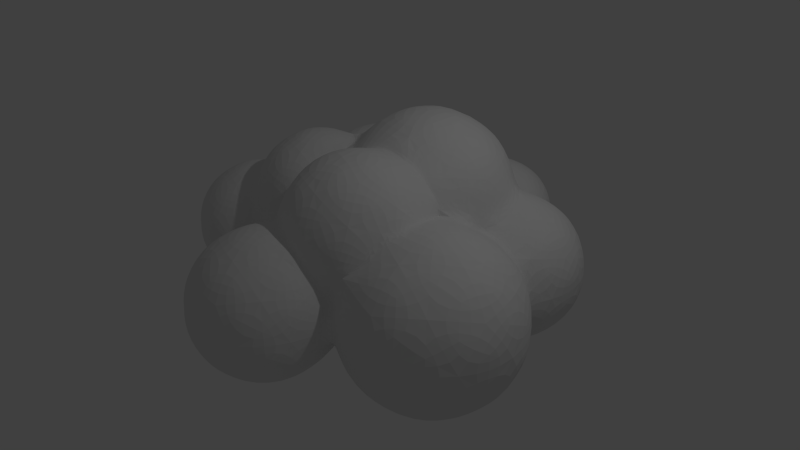 # Source: Cloud_1.blend  (saved by Blender 2.76.0; exported with 4.5.12 LTS)
import bpy
from mathutils import Matrix  # noqa: F401  (used for matrix-valued properties, if any)

bpy.ops.wm.read_factory_settings(use_empty=True)
scene = bpy.context.scene
scene.name = 'Scene'

# ---- collections
col_collection_1 = bpy.data.collections.new('Collection 1'); scene.collection.children.link(col_collection_1)

# ---- world
world_world = bpy.data.worlds.new('World'); scene.world = world_world
world_world.color = (0.05088, 0.05088, 0.05088)
world_world.use_sun_shadow = False
world_world.sun_shadow_jitter_overblur = 0.0
world_world.cycles.sampling_method = 'MANUAL'
world_world.cycles.sample_map_resolution = 256

# ---- cameras
cam_camera = bpy.data.cameras.new('Camera')
cam_camera.clip_end = 100.0
cam_camera.lens = 35.0
cam_camera.sensor_width = 32.0
cam_camera.sensor_height = 18.0
cam_camera.ortho_scale = 7.314
cam_camera.dof.focus_distance = 0.0
cam_camera.dof.aperture_fstop = 128.0

# ---- lights
light_lamp = bpy.data.lights.new('Lamp', 'POINT')
light_lamp.transmission_factor = 0.0
light_lamp.cutoff_distance = 30.0
light_lamp.energy = 100.0
light_lamp.shadow_buffer_clip_start = 1.001
light_lamp.shadow_soft_size = 0.1
light_lamp.shadow_maximum_resolution = 0.006
light_lamp.use_absolute_resolution = True
light_lamp.cycles.use_multiple_importance_sampling = False

# ---- meshes
me_icosphere = bpy.data.meshes.new('Icosphere')
me_icosphere.from_pydata([(0.0, 0.0, -1.0), (0.4253, -0.309, -0.8507), (-0.1625, -0.5, -0.8507), (-0.5257, 0.0, -0.8507), (0.4253, 0.309, -0.8507), (0.2629, -0.809, -0.5257), (-0.1625, 0.5, -0.8507), (-0.6882, -0.5, -0.5257), (0.8506, 0.0, -0.5257), (-0.2764, -0.8506, -0.4472), (0.7236, -0.5257, -0.4472), (-0.5078, 0.5548, -0.5852), (-0.8944, 0.0, -0.4472), (0.7236, 0.5257, -0.4472), (0.2629, 0.809, -0.5257), (0.0, -1.0, 0.0), (0.5878, -0.809, 0.0), (-0.2109, 0.649, -0.6792), (-0.9511, -0.309, 0.0), (-0.5878, -0.809, 0.0), (0.9295, 0.2426, -0.113), (0.9511, -0.309, 0.0), (-0.1481, 0.651, -0.6806), (0.001062, 0.6817, -0.6546), (0.2519, 0.8099, -0.5241), (-0.9511, 0.309, 0.0), (0.7752, 0.4766, -0.3459), (0.2896, 0.809, -0.4825), (0.3455, 0.8003, -0.4125), (0.3667, 0.809, -0.3577), (0.5139, 0.809, -0.1196), (0.9511, 0.2155, 0.0), (0.2592, 0.8117, -0.5183), (-0.2629, -0.809, 0.5257), (0.2764, -0.8506, 0.4472), (0.6882, -0.5, 0.5257), (-0.8298, 0.46, 0.07417), (-0.8171, 0.4609, -0.0998), (-0.8506, 0.0, 0.5257), (-0.7236, -0.5257, 0.4472), (1.068, 0.2082, -0.513), (0.7283, 0.539, -0.356), (0.6976, 0.58, -0.3615), (0.2612, 0.8115, -0.5159), (0.4306, 0.8362, -0.1192), (0.4185, 0.8234, -0.2021), (1.35, -0.03033, 0.02616), (0.8944, 0.0, 0.4472), (0.2595, 0.8117, -0.518), (-0.7236, 0.5257, 0.4472), (0.6848, 0.728, -0.6168), (0.7167, 0.5543, -0.3586), (0.5689, 0.7726, -0.1163), (0.6983, 0.5788, -0.3626), (0.6993, 0.5774, -0.3623), (0.4789, 0.9576, -0.1456), (0.4958, 0.9603, -0.1473), (-0.4253, -0.309, 0.8507), (0.1625, -0.5, 0.8507), (0.5257, 0.0, 0.8507), (-0.4253, 0.309, 0.8507), (1.706, 0.1057, -0.6072), (1.295, 0.5744, -1.005), (0.522, 0.8929, -0.1362), (0.494, 0.9955, -0.1539), (0.9384, 0.2398, 0.1002), (0.6122, 0.1125, 0.7229), (-0.3422, 0.6257, 0.6308), (-0.4662, 0.5638, 0.597), (-0.6001, 0.5485, 0.5151), (2.087, 0.02957, 0.0221), (1.01, 1.257, -1.018), (0.5831, 1.369, -0.5363), (0.5164, 1.067, -0.2424), (0.5206, 1.23, -0.3089), (1.099, 0.2882, 0.6558), (0.8536, 0.3134, 0.2584), (0.0, 0.0, 1.0), (0.8154, 0.1964, 0.4727), (-0.17, 0.3513, 0.8642), (-0.2717, 0.4626, 0.7753), (2.032, 0.6343, -1.009), (1.715, 0.07867, 0.5575), (2.321, 0.3102, -0.5199), (1.622, 1.107, -1.196), (0.5511, 1.485, -0.0852), (0.5709, 1.585, -0.05722), (0.6002, 1.677, -0.1169), (0.5536, 1.393, -0.2682), (0.06801, 0.2093, 0.9375), (0.462, 0.09529, 0.8473), (0.6456, 0.07614, 0.9607), (1.091, 0.2565, 0.7057), (-0.2835, 0.4351, 0.9546), (2.291, 0.375, 0.6429), (2.648, 0.5111, 0.009609), (0.9609, 1.892, -0.6429), (1.571, 1.738, -1.031), (0.5502, 1.518, -0.01994), (0.5511, 1.523, -0.01687), (0.5265, 1.595, -0.07453), (0.5362, 1.564, -0.05017), (0.6987, 1.791, -0.1769), (1.681, 0.5286, 1.031), (-0.4588, 0.8401, 0.8212), (2.203, 1.353, -1.025), (2.614, 0.8848, -0.6274), (0.5493, 1.523, -0.01727), (0.5368, 1.562, -0.04861), (0.5261, 1.596, -0.07537), (0.878, 1.935, -0.2188), (0.8193, 1.885, -0.2164), (1.169, 0.3586, 0.7265), (0.1523, 0.1848, 1.164), (1.097, 0.3948, 1.232), (2.669, 0.8978, 0.5363), (2.242, 1.01, 1.018), (2.818, 1.23, -0.006557), (1.485, 2.062, -0.666), (2.153, 1.989, -0.6495), (0.4409, 1.769, -0.2216), (0.4843, 1.726, -0.1803), (0.8477, 1.973, -0.2734), (0.8878, 1.944, -0.2192), (1.013, 1.98, -0.4845), (1.316, 0.5943, 0.93), (0.5449, 0.3526, 1.501), (1.098, 0.288, 0.6554), (-0.4064, 0.9756, 1.222), (-0.0293, 0.5745, 1.498), (2.612, 1.534, -0.5474), (1.631, 1.159, 1.196), (1.545, 2.084, -0.6672), (1.216, 2.023, -0.6052), (1.677, 2.087, -0.6381), (0.3865, 1.823, -0.2734), (0.8857, 1.965, -0.2302), (1.016, 1.979, -0.4883), (1.34, 0.7361, 1.027), (0.9201, 0.7269, 1.626), (-0.4666, 0.9727, 1.071), (2.568, 1.539, 0.6168), (1.367, 0.819, 1.055), (1.957, 1.692, 1.005), (2.534, 1.912, -0.02022), (1.209, 2.263, -0.8767), (1.122, 1.995, -0.5685), (1.772, 2.112, -0.5926), (0.3369, 2.344, -0.4527), (0.3543, 1.864, -0.2908), (0.2154, 1.97, -0.341), (0.8701, 1.989, -0.2563), (0.8952, 1.951, -0.2145), (0.8477, 2.014, -0.2734), (0.422, 0.8931, 1.769), (1.315, 0.9614, 1.334), (-0.05676, 1.104, 1.619), (-0.3882, 1.1, 1.168), (-0.6064, 0.821, 1.037), (1.38, 1.053, 1.122), (1.208, 1.655, 0.9755), (1.797, 2.454, -0.8767), (0.683, 2.263, -0.5518), (2.047, 2.137, -0.315), (1.893, 2.113, -0.5077), (2.031, 2.139, -0.3456), (0.07807, 2.096, -0.3281), (-0.1019, 2.2, -0.2984), (-0.1737, 2.211, -0.2802), (0.7282, 2.124, -0.3153), (0.898, 1.269, 1.665), (-0.1842, 1.499, 1.341), (2.185, 2.058, 0.513), (1.384, 1.083, 1.12), (1.384, 1.952, 0.8778), (1.328, 1.406, 1.068), (1.371, 2.763, -1.026), (0.8455, 2.763, -0.8767), (2.114, 2.167, -0.02606), (2.095, 2.237, -0.4733), (-0.189, 2.213, -0.2763), (-0.1055, 2.339, -0.326), (0.5892, 2.331, -0.3641), (0.3238, 1.491, 1.661), (1.217, 1.559, 1.226), (-0.2417, 1.489, 1.229), (-0.7117, 1.145, 1.41), (2.051, 2.172, 0.2568), (2.114, 2.168, -0.02417), (1.586, 2.112, 0.6488), (1.905, 2.131, 0.4702), (1.797, 3.072, -0.8767), (0.4768, 2.763, -0.4733), (2.322, 2.454, -0.02606), (2.222, 2.763, -0.5518), (-0.196, 2.208, -0.2972), (-0.2174, 2.232, -0.5461), (-0.1044, 2.344, -0.3273), (0.5392, 2.491, -0.3817), (-0.01645, 1.488, 1.455), (1.005, 1.609, 1.349), (0.7895, 1.625, 1.499), (-0.3222, 1.616, 1.349), (-1.105, 0.8595, 1.11), (-0.8483, 0.6928, 0.5964), (1.489, 2.24, 0.7943), (1.163, 1.743, 1.38), (1.209, 3.263, -0.8767), (0.683, 3.263, -0.5518), (-0.2471, 2.17, -0.4481), (0.004466, 2.667, -0.2915), (0.4589, 2.665, -0.3321), (-0.862, 1.608, 1.549), (-1.255, 1.322, 1.41), (2.059, 2.263, 0.4997), (1.139, 1.642, 1.169), (1.411, 2.344, 1.285), (2.095, 3.289, -0.4733), (1.634, 3.572, -0.5518), (0.544, 3.088, -0.3444), (2.322, 3.072, -0.02606), (-0.2661, 2.166, -0.4688), (0.1418, 2.944, -0.2734), (-0.1739, 1.973, 1.77), (0.3174, 1.567, 1.583), (0.532, 1.743, 1.77), (-0.6669, 2.078, 1.376), (-1.531, 1.122, 1.037), (-1.431, 0.9061, 0.6655), (2.266, 2.763, 0.4212), (1.897, 2.763, 0.8246), (0.9683, 2.344, 1.77), (1.197, 1.657, 0.9705), (1.095, 3.613, -0.4733), (0.6152, 3.181, -0.4477), (0.4415, 2.955, -0.1944), (0.4515, 2.844, -0.2734), (-0.2672, 2.166, -0.47), (-0.06245, 2.873, -0.6418), (0.007928, 2.76, -0.2734), (-0.456, 1.879, 1.339), (-1.255, 1.894, 1.41), (-1.649, 1.608, 1.11), (-1.2, 0.8119, 0.4806), (1.458, 2.599, 0.9155), (1.458, 2.092, 0.6363), (1.163, 2.944, 1.38), (0.7936, 3.374, -0.4914), (1.959, 3.572, -0.02606), (1.371, 3.763, -0.02606), (0.4643, 3.088, -0.4734), (0.6444, 3.235, -0.4746), (0.4462, 3.017, -0.1488), (0.3267, 2.988, -0.1981), (2.059, 3.263, 0.4997), (-0.2676, 2.165, -0.4705), (-0.5812, 2.496, -1.038), (-0.00573, 3.048, -0.3449), (0.03252, 3.009, -0.1446), (0.02897, 2.987, -0.1632), (0.02207, 2.944, -0.1993), (0.3369, 2.344, 1.949), (-1.108, 2.365, 1.059), (-1.707, 1.644, 0.8021), (-1.681, 0.812, 0.7775), (-1.634, 1.242, 0.853), (1.375, 2.777, 0.9686), (0.532, 2.944, 1.77), (0.8923, 3.478, -0.4288), (0.6941, 3.297, -0.494), (0.9746, 3.597, -0.3006), (-0.3322, 2.151, -0.541), (-0.4312, 2.101, -0.5825), (-0.6759, 1.99, -0.6597), (-0.7591, 1.949, -0.6823), (-0.5812, 3.25, -1.038), (-0.01814, 3.055, -0.3726), (0.122, 2.989, -0.2181), (0.2395, 2.992, -0.2158), (-0.1739, 2.715, 1.77), (-0.6847, 2.344, 1.38), (-1.531, 2.094, 1.037), (-1.577, 0.4915, 0.4088), (-0.9419, 0.7217, 0.5272), (1.534, 3.263, 0.8246), (0.6689, 3.365, 1.285), (0.6025, 3.513, -0.7498), (0.9644, 3.776, -0.4734), (1.648, 3.613, 0.4212), (1.05, 3.658, -0.02606), (0.2091, 2.993, -0.222), (-1.298, 2.263, -1.038), (-0.786, 1.942, -0.684), (-0.7955, 1.938, -0.683), (-0.821, 1.917, -0.6737), (-0.2881, 3.525, -0.5869), (-0.1815, 3.351, -0.5744), (-0.1763, 3.344, -0.5715), (-1.1, 2.873, -1.22), (-0.04627, 3.096, -0.4164), (0.005508, 3.052, -0.4066), (0.2168, 2.993, -0.2204), (-1.733, 1.889, 0.6022), (-0.7737, 2.428, 1.039), (-1.829, 1.269, 0.9141), (-1.098, 0.7857, 0.2952), (-1.292, 0.5295, 0.0), (-2.07, 0.5295, 0.4806), (1.153, 3.139, 0.8246), (1.039, 3.289, 0.699), (0.02125, 3.315, 1.38), (0.6025, 4.039, -0.7498), (1.108, 3.572, 0.4997), (1.05, 4.039, -0.02606), (-0.8294, 1.913, -0.6692), (-0.8872, 1.878, -0.6261), (-1.433, 1.832, -0.5293), (0.1024, 3.351, -0.7498), (-1.298, 3.483, -1.038), (0.1269, 2.99, -0.2203), (-0.5321, 2.975, 1.285), (-1.477, 2.207, 0.8596), (-2.218, 1.551, 0.7775), (-2.218, 0.9866, 0.7775), (-1.829, 0.355, 0.0), (0.3251, 3.54, 0.7498), (0.8563, 4.223, -0.4066), (0.2407, 3.776, -0.8769), (1.002, 3.776, 0.3544), (-1.939, 2.263, -0.6418), (-0.9514, 1.854, -0.5607), (-1.246, 1.797, -0.422), (-1.741, 2.873, -1.038), (-0.7793, 3.86, -0.6418), (-0.2066, 3.776, -0.7498), (-1.642, 2.023, 0.6027), (-1.619, 2.496, 1.037), (-2.07, 2.009, 0.4806), (-1.589, 0.5295, -0.4806), (-2.491, 0.7885, 0.4088), (-2.367, 0.5295, 0.0), (0.2407, 3.776, 0.8248), (0.4643, 4.464, -0.4734), (0.1024, 4.202, -0.7498), (0.9137, 3.508, 0.3354), (0.7408, 4.464, -0.02606), (0.8262, 4.202, 0.4213), (-1.151, 1.777, -0.3573), (-0.5154, 3.776, -0.412), (-1.939, 3.483, -0.6418), (-1.437, 3.911, -0.5461), (-0.2568, 3.335, 0.7266), (-0.5519, 3.001, 1.037), (-1.982, 2.232, 0.5448), (-1.1, 2.873, 1.219), (-2.491, 1.75, 0.4088), (-2.607, 1.269, 0.4806), (-2.082, 0.4915, -0.4088), (-1.168, 0.7885, -0.4088), (0.7649, 3.349, 0.4573), (0.688, 3.776, 0.6977), (0.8109, 3.389, 0.4481), (-2.191, 2.873, -0.5461), (-1.158, 1.774, -0.35), (-1.159, 1.774, -0.3491), (-1.182, 1.778, -0.3632), (-1.168, 1.75, -0.4088), (-0.5186, 3.78, -0.4072), (-0.3449, 4.202, -0.4734), (-1.1, 4.093, -0.000667), (-0.1712, 3.438, 0.6096), (-1.71, 2.008, 0.4597), (-1.619, 3.25, 1.037), (-2.137, 2.873, 0.6405), (-2.367, 2.009, 0.0), (-1.15, 0.7244, 0.0), (-1.978, 0.812, -0.7775), (-1.44, 0.9866, -0.7775), (-2.699, 0.9866, 0.0), (-2.458, 0.812, -0.4806), (0.005508, 4.5, -0.4066), (0.2407, 4.627, -0.02606), (0.4758, 4.5, 0.3544), (0.3789, 4.202, 0.6977), (-2.26, 2.496, -0.000667), (-1.44, 1.551, -0.7775), (-1.978, 1.726, -0.7775), (-1.167, 1.766, -0.3273), (-0.5685, 4.039, -0.02606), (-1.817, 3.86, -0.000667), (-2.26, 3.25, -0.000667), (-0.5685, 3.915, -0.02606), (-0.9018, 3.483, 1.037), (-1.939, 2.103, 0.2203), (-1.993, 2.13, 0.0), (-2.699, 1.551, 0.0), (-1.167, 1.185, -0.569), (-1.169, 1.026, -0.5643), (-1.877, 2.073, -0.3179), (-1.993, 2.13, -0.000667), (-2.082, 2.047, -0.4088), (-1.829, 1.269, -0.9141), (-1.159, 1.741, -0.3906), (-1.165, 1.761, -0.3425), (-1.161, 1.746, -0.3803), (-1.166, 1.761, -0.3401), (-1.17, 1.355, -0.5706), (-1.161, 1.72, -0.4132), (-1.165, 1.707, -0.4229), (-1.197, 1.553, -0.5198), (-1.174, 1.378, -0.5662), (-0.2594, 4.464, -0.02606), (-1.42, 3.86, 0.6405), (-0.7628, 3.911, 0.5448), (-1.982, 3.514, 0.5448), (-2.458, 1.726, -0.4806), (-2.31, 1.269, -0.7775), (-2.647, 1.269, -0.4088), (-0.1212, 4.039, 0.6977), (0.01701, 4.464, 0.4213), (-1.159, 1.737, -0.3944), (-1.159, 1.733, -0.3992), (-0.375, 4.223, 0.3544), (-0.4821, 3.762, 0.4125), (-0.316, 1.167, -1.013), (-0.04684, 0.7512, -0.7828), (-0.6622, 0.788, -0.8264), (-0.8117, 1.38, -0.9244), (0.184, 1.32, -0.8538), (-0.2887, 1.708, -0.9413), (0.4424, 0.93, -0.4501), (-0.9233, 0.5661, -0.4006), (-1.178, 1.573, -0.5673), (0.5164, 1.471, -0.4472), (0.2005, 1.887, -0.6086), (-0.2879, 2.132, -0.5961)], [(127, 75), (160, 232)], [(0, 1, 2), (0, 2, 3), (1, 0, 4), (2, 1, 5), (0, 3, 6), (3, 2, 7), (8, 1, 4), (0, 6, 4), (2, 5, 9), (1, 10, 5), (6, 3, 11), (3, 7, 12), (2, 9, 7), (8, 4, 13), (10, 1, 8), (4, 6, 14), (9, 5, 15), (5, 10, 16), (3, 12, 11), (12, 7, 18), (7, 9, 19), (4, 14, 13), (10, 8, 21), (6, 17, 22, 23, 24, 14), (9, 15, 19), (15, 5, 16), (10, 21, 16), (11, 25, 36, 37), (11, 12, 25), (12, 18, 25), (18, 7, 19), (90, 91, 113, 89), (46, 75, 76, 65, 31), (32, 14, 24), (19, 15, 33), (15, 16, 34), (16, 21, 35), (37, 431, 11), (25, 18, 38), (18, 19, 39), (40, 46, 31, 20), (26, 13, 41), (42, 13, 14, 27, 28, 29, 30, 52), (27, 14, 43), (44, 30, 29, 45), (31, 21, 8, 20), (48, 14, 32), (19, 33, 39), (15, 34, 33), (16, 35, 34), (21, 47, 35), (25, 38, 49), (18, 39, 38), (53, 50, 40, 20, 26, 41, 51, 54), (41, 13, 51), (13, 42, 53, 54), (43, 14, 48), (55, 56, 63, 30, 44), (39, 33, 57), (33, 34, 58), (34, 35, 58), (35, 47, 59), (49, 38, 60), (38, 39, 57), (40, 61, 46), (62, 40, 50), (51, 13, 54), (52, 30, 63), (63, 56, 50, 53, 42, 52), (64, 56, 55), (8, 13, 26, 20), (57, 33, 58), (58, 35, 59), (90, 89, 77, 59), (60, 38, 57), (62, 61, 40), (46, 61, 70), (71, 62, 50), (72, 50, 56, 64, 73, 74), (57, 58, 77), (58, 59, 77), (67, 60, 79, 80), (104, 93, 128), (60, 57, 77), (62, 81, 61), (46, 70, 82), (61, 83, 70), (71, 50, 72), (84, 62, 71), (85, 86, 87, 72, 74, 88), (46, 82, 75), (59, 66, 90), (66, 91, 90), (104, 128, 140), (79, 93, 80), (84, 81, 62), (81, 83, 61), (70, 94, 82), (83, 95, 70), (71, 72, 96), (84, 71, 97), (98, 99, 86, 85), (100, 87, 86, 101), (102, 96, 72, 87), (75, 82, 103), (47, 65, 76, 78), (59, 47, 78, 66), (79, 60, 77, 89), (81, 84, 105), (83, 81, 106), (70, 95, 94), (82, 94, 103), (83, 106, 95), (97, 71, 96), (84, 97, 105), (107, 99, 98), (108, 86, 99, 107), (109, 102, 87, 100), (101, 86, 108), (110, 96, 102, 111), (66, 78, 92, 91), (92, 114, 91), (106, 81, 105), (95, 115, 94), (103, 94, 116), (95, 106, 117), (97, 96, 133, 118, 132), (105, 97, 119), (120, 102, 109, 121), (122, 123, 110, 111), (110, 123, 152, 124, 96), (111, 102, 120, 135, 122), (91, 126, 113), (125, 114, 92, 112), (91, 114, 126), (75, 103, 138, 125, 112), (104, 140, 158), (93, 113, 129), (106, 105, 130), (95, 117, 115), (94, 115, 116), (103, 116, 131), (106, 130, 117), (105, 119, 130), (119, 97, 132, 134, 147), (123, 122, 151, 136, 152), (75, 92, 78, 76), (113, 126, 129), (125, 138, 142, 155, 114), (114, 139, 126), (128, 93, 129), (104, 158, 204), (117, 141, 115), (115, 141, 116), (103, 131, 159, 142, 138), (116, 143, 131), (130, 144, 117), (118, 145, 161, 134, 132), (145, 118, 133, 146), (133, 96, 124, 137, 146), (130, 119, 144), (148, 122, 135, 149, 150), (129, 126, 154), (114, 155, 139), (126, 139, 154), (128, 129, 156), (204, 69, 68, 104), (117, 144, 141), (116, 141, 143), (143, 160, 131), (137, 162, 145, 146), (144, 119, 165, 163, 178, 188), (134, 161, 179, 164, 147), (119, 147, 164, 165), (148, 150, 166, 167, 168), (182, 169, 153, 122, 148, 198), (136, 151, 153, 169, 162, 137, 124), (151, 122, 153), (136, 124, 152), (129, 154, 156), (155, 170, 139), (139, 170, 154), (128, 156, 171), (6, 11, 17), (144, 172, 141), (141, 172, 143), (173, 155, 142, 159), (189, 190, 214, 205), (160, 175, 173, 159, 131), (176, 161, 145), (177, 145, 162), (164, 179, 163, 165), (180, 181, 197, 148, 168), (154, 183, 156), (155, 184, 170), (154, 170, 183), (67, 68, 69, 49, 60), (140, 128, 157), (187, 172, 144, 188), (189, 143, 172, 190), (175, 184, 155, 173), (176, 145, 177), (161, 176, 191), (182, 162, 169), (177, 162, 192), (163, 179, 193, 178), (179, 161, 194), (195, 196, 181, 180), (202, 199, 223, 240), (285, 309, 325), (325, 359, 361, 360), (202, 226, 212), (203, 158, 186), (187, 190, 172), (176, 177, 207), (194, 161, 191), (176, 207, 191), (182, 198, 211, 192, 162), (177, 192, 208), (179, 194, 193), (209, 196, 195), (181, 196, 238, 210, 197), (197, 210, 239, 222, 148), (198, 148, 222, 236, 211), (170, 184, 200, 201), (213, 203, 186), (204, 158, 203), (325, 341, 370), (325, 370, 351), (184, 160, 215), (207, 177, 208), (194, 191, 217), (191, 207, 218), (208, 192, 235, 252, 219, 234, 251), (193, 194, 220), (221, 196, 209), (201, 225, 224), (224, 183, 201), (184, 215, 200), (215, 206, 200), (199, 171, 156, 183), (185, 157, 128, 171), (199, 224, 225, 223), (213, 186, 212), (185, 171, 202), (227, 203, 213), (193, 229, 214), (187, 214, 190), (205, 214, 230), (205, 244, 216, 174), (206, 216, 231), (310, 285, 325), (207, 208, 233), (194, 217, 220), (191, 218, 217), (207, 233, 218), (192, 211, 236, 235), (193, 220, 229), (237, 196, 221), (240, 223, 280, 226), (241, 213, 212), (186, 202, 212), (226, 241, 212), (242, 227, 213), (214, 229, 230), (174, 216, 206), (225, 206, 231), (216, 246, 231), (325, 351, 310), (266, 230, 284), (217, 248, 220), (217, 218, 248), (218, 233, 249), (219, 250, 234), (220, 254, 229), (255, 196, 237), (196, 256, 238), (210, 238, 257, 258, 259, 260, 239), (260, 222, 239), (278, 253, 252, 235, 236, 222), (223, 225, 261), (241, 242, 213), (226, 262, 241), (204, 203, 228), (306, 375, 305), (229, 254, 230), (205, 174, 245), (225, 231, 261), (231, 246, 267), (220, 248, 254), (248, 218, 249), (246, 216, 244, 266), (253, 250, 219, 252), (234, 250, 286, 247, 269, 251), (269, 208, 251), (196, 255, 271, 272), (256, 196, 272, 273, 274), (238, 256, 275), (257, 238, 297, 299, 276), (258, 257, 276, 300, 277), (258, 277, 319, 222, 259), (259, 222, 260), (279, 223, 261), (281, 242, 241), (262, 281, 241), (263, 322, 304), (230, 254, 284), (205, 245, 189), (231, 267, 261), (246, 285, 267), (247, 286, 287, 268), (248, 288, 254), (248, 249, 288), (291, 256, 274, 292, 293, 294), (238, 275, 295, 296, 297), (256, 298, 275), (278, 222, 301), (267, 279, 261), (279, 280, 223), (302, 242, 281), (263, 242, 302), (307, 282, 264), (254, 288, 284), (193, 214, 187, 188, 178), (309, 285, 246), (285, 310, 267), (287, 286, 311), (266, 244, 205, 230), (249, 312, 288), (270, 287, 313, 289), (291, 294, 314, 315, 316), (298, 256, 291), (298, 318, 275), (299, 300, 276), (301, 222, 290), (267, 310, 279), (320, 280, 279), (323, 264, 304), (243, 264, 282), (324, 306, 282), (323, 307, 264), (324, 282, 307), (288, 312, 284), (287, 311, 326), (286, 327, 311), (317, 286, 250), (268, 287, 270), (287, 326, 313), (249, 233, 270, 289), (317, 250, 300), (253, 278, 301, 290, 319, 277, 300, 250), (291, 316, 329), (298, 291, 332), (299, 297, 296, 317, 300), (334, 295, 348), (418, 370, 341), (298, 332, 318), (275, 318, 333), (290, 222, 319), (310, 320, 279), (302, 337, 322, 263), (322, 323, 304), (324, 338, 306), (339, 307, 323), (340, 324, 307), (311, 342, 326), (327, 286, 317), (327, 343, 311), (326, 345, 313), (313, 346, 328), (289, 328, 344), (332, 291, 329), (347, 331, 330), (295, 333, 367, 348), (327, 317, 334), (318, 332, 349), (318, 350, 333), (228, 227, 265), (228, 264, 243), (393, 353, 384, 399, 394), (337, 355, 322), (322, 356, 323), (357, 338, 324), (338, 358, 306), (356, 339, 323), (340, 307, 339), (357, 324, 340), (311, 343, 342), (326, 342, 345), (327, 334, 343), (344, 361, 312), (313, 345, 346), (328, 346, 360), (289, 313, 328), (332, 329, 362), (331, 347, 363, 364, 365), (423, 413, 370), (334, 348, 367, 368), (318, 349, 350), (332, 362, 349), (333, 350, 369), (228, 203, 227), (263, 304, 265), (372, 336, 354), (373, 353, 336), (374, 355, 337), (355, 356, 322), (427, 426, 397), (376, 338, 357), (377, 358, 338), (427, 397, 396, 406, 410, 432), (378, 339, 356), (378, 340, 339), (379, 357, 340), (344, 328, 360, 361), (266, 308, 309, 246), (343, 380, 342), (345, 342, 381), (343, 334, 368), (345, 382, 346), (360, 346, 383), (362, 329, 384), (331, 366, 385, 316), (365, 366, 331), (387, 365, 364), (295, 275, 333), (350, 349, 389), (349, 362, 390), (391, 423, 388), (350, 389, 369), (351, 320, 310), (302, 371, 337), (371, 353, 393), (392, 372, 354), (372, 373, 336), (384, 353, 373), (394, 374, 337, 393), (374, 395, 355), (395, 356, 355), (376, 357, 379), (376, 377, 338), (358, 375, 306), (395, 378, 356), (378, 379, 340), (269, 247, 268, 270, 233, 208), (284, 308, 266), (360, 383, 341), (343, 368, 380), (342, 380, 381), (345, 381, 382), (346, 382, 383), (362, 384, 390), (401, 386, 385), (402, 366, 365, 403, 404), (405, 365, 387), (406, 385, 366, 407, 408, 409, 410), (411, 368, 388), (389, 349, 390), (369, 389, 412), (370, 413, 392), (394, 399, 398, 400, 374), (384, 329, 398, 399), (392, 412, 372), (414, 373, 372), (390, 384, 373), (374, 415, 395), (416, 376, 379), (401, 377, 376), (396, 377, 385, 406), (417, 378, 395), (417, 379, 378), (383, 418, 341), (380, 368, 411), (380, 411, 381), (381, 419, 382), (382, 419, 383), (330, 331, 316, 315), (386, 415, 400), (377, 401, 385), (401, 416, 386), (420, 366, 402), (403, 365, 405), (407, 366, 421), (411, 388, 422), (389, 390, 414), (369, 412, 413), (389, 414, 412), (413, 412, 392), (412, 414, 372), (390, 373, 414), (400, 415, 374), (415, 417, 395), (416, 379, 417), (401, 376, 416), (383, 419, 418), (381, 411, 419), (386, 416, 415), (421, 366, 420), (411, 422, 419), (334, 317, 296, 295), (416, 417, 415), (419, 422, 418), (388, 423, 422), (391, 367, 333, 369), (312, 361, 359, 309), (424, 425, 426), (424, 426, 427), (425, 424, 428), (424, 427, 429), (430, 425, 428), (424, 429, 428), (22, 425, 23), (292, 429, 427, 293), (430, 428, 433), (23, 425, 430, 28, 27, 43, 48, 32, 24), (428, 429, 434), (426, 11, 431), (429, 292, 274, 273, 435), (427, 432, 314, 294, 293), (302, 335, 371), (432, 410, 409), (430, 433, 88, 74, 73), (428, 434, 433), (28, 430, 45, 29), (429, 435, 434), (305, 243, 306), (435, 273, 272, 271), (314, 432, 408, 407, 421, 420, 402, 404, 363, 347, 330, 315), (371, 335, 353), (432, 409, 408), (45, 430, 73, 64, 55, 44), (433, 121, 109, 100, 101, 108, 107, 98, 85, 88), (433, 434, 149, 135, 120, 121), (166, 434, 435, 167), (435, 271, 255, 237, 221, 209, 195, 180, 168, 167), (363, 404, 403, 405, 387, 364), (149, 434, 166, 150), (228, 243, 305, 283, 204), (243, 282, 306), (242, 263, 265, 227), (228, 265, 304, 264), (104, 68, 67), (397, 431, 375, 358), (336, 353, 335, 321), (393, 337, 371), (426, 431, 397), (358, 377, 396, 397), (316, 385, 386), (316, 398, 329), (316, 400, 398), (316, 386, 400), (302, 281, 321, 335), (352, 320, 351), (226, 280, 303, 262), (262, 321, 281), (336, 321, 262), (280, 320, 352, 303), (325, 309, 359), (262, 354, 336), (303, 352, 354, 262), (392, 354, 352), (391, 388, 367), (284, 312, 309, 308), (351, 370, 392, 352), (422, 423, 418), (391, 369, 413, 423), (418, 423, 370), (312, 249, 289, 344), (367, 388, 368), (183, 224, 199), (215, 160, 174, 206), (174, 160, 143, 189, 245), (160, 184, 175), (112, 92, 75), (21, 31, 65, 47), (79, 89, 113, 93), (80, 93, 104, 67), (140, 157, 186, 158), (183, 170, 201), (360, 341, 325), (426, 425, 22, 17, 11), (431, 37, 36, 375), (36, 25, 49), (69, 204, 283, 36, 49), (375, 36, 283, 305), (199, 202, 171), (226, 202, 240), (200, 206, 225, 201), (185, 202, 186, 157)])
me_icosphere.use_remesh_preserve_volume = False
me_icosphere.use_remesh_preserve_attributes = False
me_icosphere.use_mirror_vertex_groups = False
me_icosphere.update()

# ---- objects
ob_icosphere = bpy.data.objects.new('Icosphere', me_icosphere)
ob_lamp = bpy.data.objects.new('Lamp', light_lamp)
ob_camera = bpy.data.objects.new('Camera', cam_camera)

# ---- transforms, parenting, visibility, modifiers, constraints
ob_icosphere.location = (0.0, -1.701, 0.0)
ob_icosphere.lineart.crease_threshold = 0.0
_m = ob_icosphere.modifiers.new('Subsurf', 'SUBSURF')
_m.uv_smooth = 'PRESERVE_CORNERS'
_m.quality = 2
_m.show_only_control_edges = False
ob_lamp.location = (4.076, 1.005, 5.904)
ob_lamp.rotation_euler = (0.6503, 0.05522, 1.866)
ob_lamp.lock_rotations_4d = False
ob_lamp.empty_display_type = 'ARROWS'
ob_lamp.color = (0.0, 0.0, 0.0, 0.0)
ob_lamp.lineart.crease_threshold = 0.0
ob_camera.location = (7.481, -6.508, 5.344)
ob_camera.rotation_euler = (1.109, 0.01082, 0.8149)
ob_camera.lock_rotations_4d = False
ob_camera.empty_display_type = 'ARROWS'
ob_camera.color = (0.0, 0.0, 0.0, 0.0)
ob_camera.display_type = 'WIRE'
ob_camera.lineart.crease_threshold = 0.0

# ---- collection membership
col_collection_1.objects.link(ob_icosphere)
col_collection_1.objects.link(ob_lamp)
col_collection_1.objects.link(ob_camera)

# ---- scene / render settings (as saved in the file)
scene.camera = ob_camera
scene.frame_start = 1; scene.frame_end = 250; scene.frame_set(1)
scene.render.engine = 'BLENDER_EEVEE_NEXT'
scene.render.resolution_percentage = 50
scene.render.dither_intensity = 0.0
scene.cycles.use_denoising = False
scene.cycles.samples = 10
scene.cycles.sampling_pattern = 'TABULATED_SOBOL'
scene.cycles.light_sampling_threshold = 0.0
scene.cycles.use_adaptive_sampling = False
scene.cycles.use_light_tree = False
scene.cycles.blur_glossy = 0.0
scene.cycles.pixel_filter_type = 'GAUSSIAN'
scene.cycles.sample_clamp_indirect = 0.0
scene.view_settings.view_transform = 'Standard'
bpy.context.view_layer.update()
